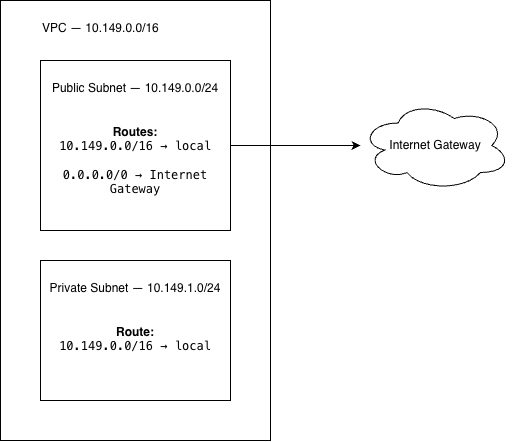

The diagram above was exported from draw.io. Its source (the exported page's mxGraphModel, read from the mxfile embedded in the PNG):
<mxGraphModel dx="1075" dy="925" grid="1" gridSize="10" guides="1" tooltips="1" connect="1" arrows="1" fold="1" page="1" pageScale="1" pageWidth="850" pageHeight="1100" math="0" shadow="0">
  <root>
    <mxCell id="0" />
    <mxCell id="1" parent="0" />
    <mxCell id="jNnV1fj9LMnBakD2B2nB-1" parent="1" style="rounded=0;whiteSpace=wrap;html=1;align=left;verticalAlign=top;" value="&lt;blockquote style=&quot;margin: 0px 0px 0px 40px; border-width: medium; border-style: none; border-color: currentcolor; border-image: none; padding: 0px;&quot;&gt;&lt;br&gt;&lt;/blockquote&gt;&lt;blockquote style=&quot;margin: 0px 0px 0px 40px; border-width: medium; border-style: none; border-color: currentcolor; border-image: none; padding: 0px;&quot;&gt;VPC — 10.149.0.0/16&lt;/blockquote&gt;" vertex="1">
      <mxGeometry height="440" width="270" x="230" y="110" as="geometry" />
    </mxCell>
    <mxCell id="jNnV1fj9LMnBakD2B2nB-4" parent="1" style="rounded=0;whiteSpace=wrap;html=1;verticalAlign=top;" value="&lt;div&gt;&lt;br&gt;&lt;/div&gt;Public Subnet — 10.149.0.0/24&lt;div&gt;&lt;strong&gt;&lt;br&gt;&lt;/strong&gt;&lt;/div&gt;&lt;div&gt;&lt;strong&gt;&lt;br&gt;&lt;/strong&gt;&lt;/div&gt;&lt;div&gt;&lt;strong&gt;Routes:&lt;/strong&gt;&lt;br&gt;&lt;code&gt;10.149.0.0/16 → local&lt;/code&gt;&lt;br&gt;&lt;br&gt;&lt;code&gt;0.0.0.0/0 → Internet Gateway&lt;/code&gt;&lt;/div&gt;" vertex="1">
      <mxGeometry height="170" width="190" x="270" y="170" as="geometry" />
    </mxCell>
    <mxCell id="jNnV1fj9LMnBakD2B2nB-6" parent="1" style="rounded=0;whiteSpace=wrap;html=1;verticalAlign=top;" value="&lt;div&gt;&lt;br&gt;&lt;/div&gt;Private Subnet — 10.149.1.0/24&lt;div&gt;&lt;br&gt;&lt;div&gt;&lt;strong&gt;&lt;br&gt;&lt;/strong&gt;&lt;/div&gt;&lt;div&gt;&lt;strong&gt;Route:&lt;/strong&gt;&lt;br&gt;&lt;code&gt;10.149.0.0/16 → local&lt;/code&gt;&lt;/div&gt;&lt;/div&gt;" vertex="1">
      <mxGeometry height="140" width="190" x="270" y="370" as="geometry" />
    </mxCell>
    <mxCell id="jNnV1fj9LMnBakD2B2nB-7" parent="1" style="ellipse;shape=cloud;whiteSpace=wrap;html=1;" value="Internet Gateway" vertex="1">
      <mxGeometry height="90" width="150" x="590" y="210" as="geometry" />
    </mxCell>
    <mxCell id="jNnV1fj9LMnBakD2B2nB-8" edge="1" parent="1" source="jNnV1fj9LMnBakD2B2nB-4" style="endArrow=classic;html=1;rounded=0;" target="jNnV1fj9LMnBakD2B2nB-7" value="">
      <mxGeometry height="50" relative="1" width="50" as="geometry">
        <mxPoint x="390" y="550" as="sourcePoint" />
        <mxPoint x="440" y="500" as="targetPoint" />
      </mxGeometry>
    </mxCell>
  </root>
</mxGraphModel>